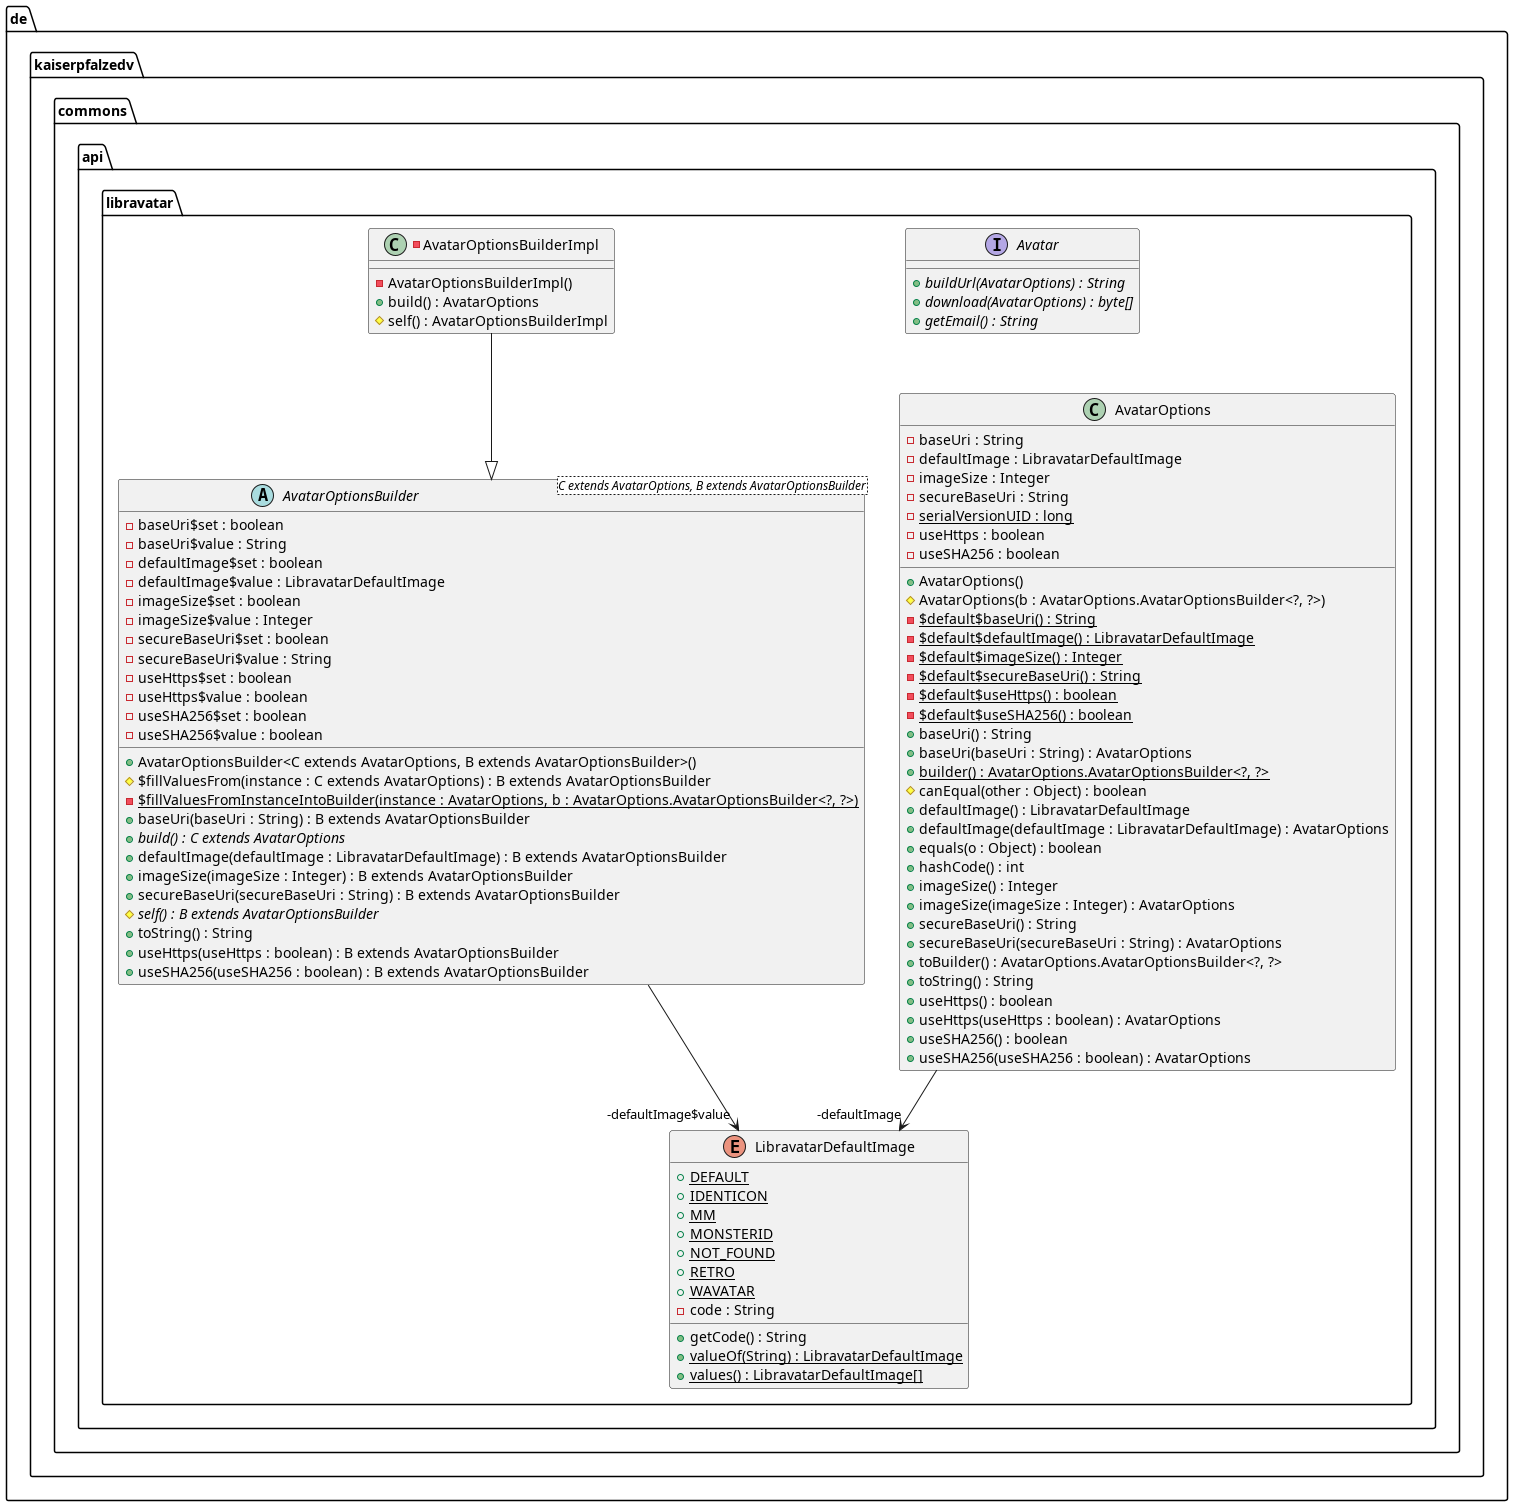

The diagram above was rendered by PlantUML. Its source (embedded in the PNG):
@startuml
package de.kaiserpfalzedv.commons.api.libravatar {
  interface Avatar {
    + buildUrl(AvatarOptions) : String {abstract}
    + download(AvatarOptions) : byte[] {abstract}
    + getEmail() : String {abstract}
  }
  class AvatarOptions {
    - baseUri : String
    - defaultImage : LibravatarDefaultImage
    - imageSize : Integer
    - secureBaseUri : String
    - serialVersionUID : long {static}
    - useHttps : boolean
    - useSHA256 : boolean
    + AvatarOptions()
    # AvatarOptions(b : AvatarOptions.AvatarOptionsBuilder<?, ?>)
    - $default$baseUri() : String {static}
    - $default$defaultImage() : LibravatarDefaultImage {static}
    - $default$imageSize() : Integer {static}
    - $default$secureBaseUri() : String {static}
    - $default$useHttps() : boolean {static}
    - $default$useSHA256() : boolean {static}
    + baseUri() : String
    + baseUri(baseUri : String) : AvatarOptions
    + builder() : AvatarOptions.AvatarOptionsBuilder<?, ?> {static}
    # canEqual(other : Object) : boolean
    + defaultImage() : LibravatarDefaultImage
    + defaultImage(defaultImage : LibravatarDefaultImage) : AvatarOptions
    + equals(o : Object) : boolean
    + hashCode() : int
    + imageSize() : Integer
    + imageSize(imageSize : Integer) : AvatarOptions
    + secureBaseUri() : String
    + secureBaseUri(secureBaseUri : String) : AvatarOptions
    + toBuilder() : AvatarOptions.AvatarOptionsBuilder<?, ?>
    + toString() : String
    + useHttps() : boolean
    + useHttps(useHttps : boolean) : AvatarOptions
    + useSHA256() : boolean
    + useSHA256(useSHA256 : boolean) : AvatarOptions
  }
  abstract class AvatarOptionsBuilder<C extends AvatarOptions, B extends AvatarOptionsBuilder> {
    - baseUri$set : boolean
    - baseUri$value : String
    - defaultImage$set : boolean
    - defaultImage$value : LibravatarDefaultImage
    - imageSize$set : boolean
    - imageSize$value : Integer
    - secureBaseUri$set : boolean
    - secureBaseUri$value : String
    - useHttps$set : boolean
    - useHttps$value : boolean
    - useSHA256$set : boolean
    - useSHA256$value : boolean
    + AvatarOptionsBuilder<C extends AvatarOptions, B extends AvatarOptionsBuilder>()
    # $fillValuesFrom(instance : C extends AvatarOptions) : B extends AvatarOptionsBuilder
    - $fillValuesFromInstanceIntoBuilder(instance : AvatarOptions, b : AvatarOptions.AvatarOptionsBuilder<?, ?>) {static}
    + baseUri(baseUri : String) : B extends AvatarOptionsBuilder
    + build() : C extends AvatarOptions {abstract}
    + defaultImage(defaultImage : LibravatarDefaultImage) : B extends AvatarOptionsBuilder
    + imageSize(imageSize : Integer) : B extends AvatarOptionsBuilder
    + secureBaseUri(secureBaseUri : String) : B extends AvatarOptionsBuilder
    # self() : B extends AvatarOptionsBuilder {abstract}
    + toString() : String
    + useHttps(useHttps : boolean) : B extends AvatarOptionsBuilder
    + useSHA256(useSHA256 : boolean) : B extends AvatarOptionsBuilder
  }
  -class AvatarOptionsBuilderImpl {
    - AvatarOptionsBuilderImpl()
    + build() : AvatarOptions
    # self() : AvatarOptionsBuilderImpl
  }
  enum LibravatarDefaultImage {
    + DEFAULT {static}
    + IDENTICON {static}
    + MM {static}
    + MONSTERID {static}
    + NOT_FOUND {static}
    + RETRO {static}
    + WAVATAR {static}
    - code : String
    + getCode() : String
    + valueOf(String) : LibravatarDefaultImage {static}
    + values() : LibravatarDefaultImage[] {static}
  }
}
AvatarOptions -->  "-defaultImage" LibravatarDefaultImage
AvatarOptionsBuilder -->  "-defaultImage$value" LibravatarDefaultImage
AvatarOptionsBuilderImpl --|> AvatarOptionsBuilder 
@enduml